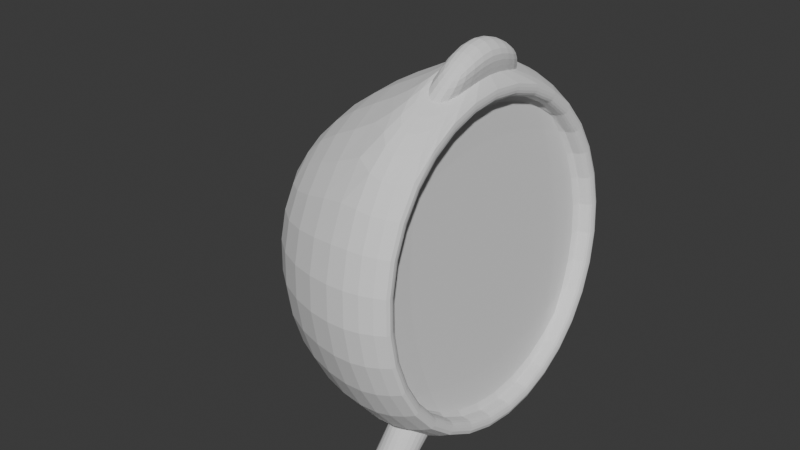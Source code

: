 # Source: Room_Clock_Type_001.blend  (saved by Blender 5.0.118; exported with 4.5.12 LTS)
import bpy
from mathutils import Matrix  # noqa: F401  (used for matrix-valued properties, if any)

bpy.ops.wm.read_factory_settings(use_empty=True)
scene = bpy.context.scene
scene.name = 'Scene'

# ---- collections
col_sm_room_clock_type_001 = bpy.data.collections.new('SM_Room_Clock_Type_001'); scene.collection.children.link(col_sm_room_clock_type_001)

# ---- world
world_world = bpy.data.worlds.new('World'); scene.world = world_world
world_world.use_nodes = True; world_world.node_tree.nodes.clear()
_N = world_world.node_tree.nodes; _L = world_world.node_tree.links
n0 = _N.new('ShaderNodeOutputWorld'); n0.name = 'World Output'; n0.location = (200, 100)
n1 = _N.new('ShaderNodeBackground'); n1.name = 'Background'; n1.location = (-200, 100)
n1.inputs[0].default_value = (0.05088, 0.05088, 0.05088, 1.0)
_L.new(n1.outputs[0], n0.inputs[0])
n0.is_active_output = True
world_world.color = (0.05088, 0.05088, 0.05088)
world_world.sun_shadow_jitter_overblur = 0.0

# ---- meshes
me_roundcube_004 = bpy.data.meshes.new('Roundcube.004')
me_roundcube_004.from_pydata([(0.3599, 0.8536, -0.5922), (0.03545, 1.031, -0.7701), (0.3599, 1.199, 0.2606), (0.03545, 1.458, 0.2606), (-0.8061, 0.8423, -0.581), (-0.9953, 0.0007664, -0.7701), (-0.9953, 1.031, 0.2606), (-1.422, 0.0007664, 0.2606), (-0.8061, -0.8408, -0.581), (0.03545, -1.03, -0.7701), (-0.9953, -1.03, 0.2606), (0.03545, -1.457, 0.2606), (0.3599, -0.8521, -0.5922), (0.3599, 0.0007664, -0.9379), (0.3599, -1.198, 0.2606), (0.03545, 0.0007664, -1.197), (0.3599, 0.8536, 1.113), (0.1095, 0.4361, 1.505), (-0.8061, 0.8423, 1.102), (0.3242, 0.0007664, 1.574), (0.08687, 0.0007664, 1.697), (-0.9953, 0.0007664, 1.291), (0.3599, -0.8521, 1.113), (0.1094, -0.4716, 1.49), (-0.8061, -0.8408, 1.102), (0.3599, 0.9248, -0.6634), (0.3599, 1.299, 0.2606), (0.2858, 0.4091, 1.426), (0.3599, -0.9233, -0.6634), (0.3599, -1.298, 0.2606), (0.2859, -0.4423, 1.412), (0.3599, 0.0007664, -1.038), (0.3599, 0.0007664, 1.459), (0.2352, 0.0007664, -0.9379), (0.2352, 0.0007664, 0.2606), (0.2352, -1.198, 0.2606), (0.2352, 1.199, 0.2606), (0.2352, 0.0007664, 1.459), (0.2352, 0.8536, -0.5922), (0.2352, 0.8536, 1.113), (0.2352, -0.8521, -0.5922), (0.2352, -0.8521, 1.113), (0.3599, 0.9248, 1.185), (0.03545, 1.031, 1.291), (0.3599, -0.9233, 1.185), (0.03545, -1.03, 1.291), (0.3599, 0.0007664, 1.559), (0.03545, 0.0007664, 1.718), (0.1937, 0.3454, 1.663), (0.3701, 0.3238, 1.584), (0.1946, -0.001686, 1.845), (0.3692, -0.001686, 1.748), (0.3702, -0.3549, 1.57), (0.1937, -0.3782, 1.647)], [], [(25, 1, 3, 26), (1, 4, 6, 3), (26, 3, 43, 42), (3, 6, 18, 43), (4, 5, 7, 6), (5, 8, 10, 7), (6, 7, 21, 18), (7, 10, 24, 21), (8, 9, 11, 10), (9, 28, 29, 11), (10, 11, 45, 24), (11, 29, 44, 45), (13, 0, 38, 33), (16, 32, 37, 39), (0, 2, 36, 38), (14, 12, 40, 35), (28, 9, 15, 31), (9, 8, 5, 15), (31, 15, 1, 25), (15, 5, 4, 1), (20, 23, 53, 50), (43, 18, 21, 47), (27, 17, 48, 49), (47, 21, 24, 45), (2, 0, 25, 26), (16, 2, 26, 42), (12, 14, 29, 28), (14, 22, 44, 29), (13, 12, 28, 31), (0, 13, 31, 25), (22, 32, 46, 44), (32, 16, 42, 46), (40, 33, 34, 35), (33, 38, 36, 34), (35, 34, 37, 41), (34, 36, 39, 37), (22, 14, 35, 41), (2, 16, 39, 36), (32, 22, 41, 37), (12, 13, 33, 40), (17, 27, 42, 43), (30, 23, 45, 44), (19, 30, 44, 46), (27, 19, 46, 42), (20, 17, 43, 47), (23, 20, 47, 45), (49, 48, 50, 51), (51, 50, 53, 52), (19, 27, 49, 51), (23, 30, 52, 53), (17, 20, 50, 48), (30, 19, 51, 52)])
_k = {(25, 26): 0.5, (26, 42): 0.5, (28, 29): 0.5, (29, 44): 0.5, (28, 31): 0.5, (25, 31): 0.5, (44, 46): 0.5, (42, 46): 0.5, (36, 38): 0.44, (36, 39): 0.44, (35, 40): 0.44, (35, 41): 0.44, (33, 40): 0.44, (33, 38): 0.44, (37, 41): 0.44, (37, 39): 0.44, (17, 27): 1.0, (23, 30): 1.0, (19, 30): 1.0, (19, 27): 1.0, (17, 20): 1.0, (20, 23): 1.0}
me_roundcube_004.attributes.new('crease_edge', 'FLOAT', 'EDGE').data.foreach_set('value', [_k.get((min(e.vertices), max(e.vertices)), 0.0) for e in me_roundcube_004.edges])
_uv = me_roundcube_004.uv_layers.new(name='UVMap')
_uv.uv.foreach_set('vector', [0.0, 0.0, 0.0, 0.0, 0.0, 0.0, 0.0, 0.0, 0.0, 0.0, 0.0, 0.0, 0.0, 0.0, 0.0, 0.0, 0.0, 0.0, 0.0, 0.0, 0.0, 0.0, 0.0, 0.0, 0.0, 0.0, 0.0, 0.0, 0.0, 0.0, 0.0, 0.0, 0.0, 0.0, 0.0, 0.0, 0.0, 0.0, 0.0, 0.0, 0.0, 0.0, 0.0, 0.0, 0.0, 0.0, 0.0, 0.0, 0.0, 0.0, 0.0, 0.0, 0.0, 0.0, 0.0, 0.0, 0.0, 0.0, 0.0, 0.0, 0.0, 0.0, 0.0, 0.0, 0.0, 0.0, 0.0, 0.0, 0.0, 0.0, 0.0, 0.0, 0.0, 0.0, 0.0, 0.0, 0.0, 0.0, 0.0, 0.0, 0.0, 0.0, 0.0, 0.0, 0.0, 0.0, 0.0, 0.0, 0.0, 0.0, 0.0, 0.0, 0.0, 0.0, 0.0, 0.0, 0.0, 0.0, 0.0, 0.0, 0.0, 0.0, 0.0, 0.0, 0.0, 0.0, 0.0, 0.0, 0.0, 0.0, 0.0, 0.0, 0.0, 0.0, 0.0, 0.0, 0.0, 0.0, 0.0, 0.0, 0.0, 0.0, 0.0, 0.0, 0.0, 0.0, 0.0, 0.0, 0.0, 0.0, 0.0, 0.0, 0.0, 0.0, 0.0, 0.0, 0.0, 0.0, 0.0, 0.0, 0.0, 0.0, 0.0, 0.0, 0.0, 0.0, 1.0, 0.0, 1.0, 1.0, 0.0, 1.0, 0.0, 0.0, 0.0, 0.0, 0.0, 0.0, 0.0, 0.0, 0.0, 0.0, 0.0, 0.0, 0.0, 0.0, 0.0, 0.0, 0.0, 0.0, 0.0, 0.0, 0.0, 0.0, 0.0, 0.0, 0.0, 0.0, 0.0, 0.0, 0.0, 0.0, 0.0, 0.0, 0.0, 0.0, 0.0, 0.0, 0.0, 0.0, 0.0, 0.0, 0.0, 0.0, 0.0, 0.0, 0.0, 0.0, 0.0, 0.0, 0.0, 0.0, 0.0, 0.0, 0.0, 0.0, 0.0, 0.0, 0.0, 0.0, 0.0, 0.0, 0.0, 0.0, 0.0, 0.0, 0.0, 0.0, 0.0, 0.0, 0.0, 0.0, 0.0, 0.0, 0.0, 0.0, 0.0, 0.0, 0.0, 0.0, 0.0, 0.0, 0.0, 0.0, 0.0, 0.0, 0.0, 0.0, 0.0, 0.0, 0.0, 0.0, 0.0, 0.0, 0.0, 0.0, 0.0, 0.0, 0.0, 0.0, 0.0, 0.0, 0.0, 0.0, 0.0, 0.0, 0.0, 0.0, 0.0, 0.0, 0.0, 0.0, 0.0, 0.0, 0.0, 0.0, 0.0, 0.0, 0.0, 0.0, 0.0, 0.0, 0.0, 0.0, 0.0, 0.0, 0.0, 0.0, 0.0, 0.0, 0.0, 0.0, 0.0, 0.0, 0.0, 0.0, 0.0, 0.0, 0.0, 0.0, 0.0, 0.0, 0.0, 0.0, 0.0, 0.0, 0.0, 0.0, 0.0, 0.0, 0.0, 0.0, 0.0, 0.0, 0.0, 0.0, 0.0, 0.0, 0.0, 0.0, 0.0, 0.0, 0.0, 0.0, 0.0, 0.0, 0.0, 0.0, 0.0, 0.0, 0.0, 0.0, 0.0, 0.0, 0.0, 0.0, 0.0, 0.0, 0.0, 0.0, 0.0, 0.0, 0.0, 0.0, 0.0, 0.0, 0.0, 0.0, 0.0, 0.0, 0.0, 0.0, 0.0, 0.0, 0.0, 0.0, 0.0, 0.0, 0.0, 0.0, 0.0, 0.0, 0.0, 0.0, 0.0, 0.0, 0.0, 0.0, 0.0, 0.0, 0.0, 0.0, 0.0, 0.0, 0.0, 0.0, 0.0, 0.0, 0.0, 0.0, 0.0, 0.0, 0.0, 0.0, 0.0, 0.0, 0.0, 0.0, 0.0, 0.0, 0.0, 0.0, 0.0, 0.0, 0.0, 0.0, 0.0, 0.0, 0.0, 0.0, 0.0, 0.0, 0.0, 0.0, 0.0, 0.0, 0.0, 0.0, 0.0, 0.0, 0.0, 0.0, 0.0, 0.0, 0.0, 0.0, 0.0, 0.0, 0.0, 0.0, 0.0, 0.0, 0.0, 0.0, 0.0, 0.0])
me_roundcube_004.update()
me_roundcube_005 = bpy.data.meshes.new('Roundcube.005')
me_roundcube_005.from_pydata([(0.09986, 0.9837, -0.6636), (0.1235, 0.8211, -0.3695), (0.2389, 0.9018, -0.6636), (0.2651, 0.7329, -0.3787), (0.2354, 0.7378, -0.6636), (0.2669, 0.5985, -0.4762), (0.09283, 0.6559, -0.6636), (0.1334, 0.5482, -0.5384), (-0.04619, 0.7378, -0.6636), (-0.01522, 0.6219, -0.5153), (-0.04268, 0.9018, -0.6636), (-0.01705, 0.7563, -0.4178)], [], [(0, 1, 3, 2), (2, 3, 5, 4), (4, 5, 7, 6), (6, 7, 9, 8), (3, 1, 11, 9, 7, 5), (8, 9, 11, 10), (10, 11, 1, 0), (0, 2, 4, 6, 8, 10)])
_k = {(0, 2): 1.0, (1, 3): 1.0, (2, 4): 1.0, (3, 5): 1.0, (4, 6): 1.0, (5, 7): 1.0, (6, 8): 1.0, (7, 9): 1.0, (8, 10): 1.0, (9, 11): 1.0, (0, 10): 1.0, (1, 11): 1.0}
me_roundcube_005.attributes.new('crease_edge', 'FLOAT', 'EDGE').data.foreach_set('value', [_k.get((min(e.vertices), max(e.vertices)), 0.0) for e in me_roundcube_005.edges])
_uv = me_roundcube_005.uv_layers.new(name='UVMap')
_uv.uv.foreach_set('vector', [1.0, 0.5, 1.0, 1.0, 0.8333, 1.0, 0.8333, 0.5, 0.8333, 0.5, 0.8333, 1.0, 0.6667, 1.0, 0.6667, 0.5, 0.6667, 0.5, 0.6667, 1.0, 0.5, 1.0, 0.5, 0.5, 0.5, 0.5, 0.5, 1.0, 0.3333, 1.0, 0.3333, 0.5, 0.4578, 0.37, 0.25, 0.49, 0.04215, 0.37, 0.04215, 0.13, 0.25, 0.01, 0.4578, 0.13, 0.3333, 0.5, 0.3333, 1.0, 0.1667, 1.0, 0.1667, 0.5, 0.1667, 0.5, 0.1667, 1.0, -8.941e-08, 1.0, -8.941e-08, 0.5, 0.75, 0.49, 0.9578, 0.37, 0.9578, 0.13, 0.75, 0.01, 0.5422, 0.13, 0.5422, 0.37])
me_roundcube_005.update()
me_roundcube_006 = bpy.data.meshes.new('Roundcube.006')
me_roundcube_006.from_pydata([(-0.1375, -0.04717, -0.6868), (0.04296, -0.02613, -0.3959), (-0.05596, 0.08692, -0.6868), (0.1221, 0.1182, -0.4336), (0.118, 0.08999, -0.6868), (0.2646, 0.1251, -0.531), (0.2105, -0.04103, -0.6868), (0.3231, 0.001366, -0.5932), (0.129, -0.1751, -0.6868), (0.2668, -0.1501, -0.5256), (-0.045, -0.1782, -0.6868), (0.1244, -0.157, -0.4281)], [], [(0, 1, 3, 2), (2, 3, 5, 4), (4, 5, 7, 6), (6, 7, 9, 8), (3, 1, 11, 9, 7, 5), (8, 9, 11, 10), (10, 11, 1, 0), (0, 2, 4, 6, 8, 10)])
_k = {(0, 2): 1.0, (1, 3): 1.0, (2, 4): 1.0, (3, 5): 1.0, (4, 6): 1.0, (5, 7): 1.0, (6, 8): 1.0, (7, 9): 1.0, (8, 10): 1.0, (9, 11): 1.0, (0, 10): 1.0, (1, 11): 1.0}
me_roundcube_006.attributes.new('crease_edge', 'FLOAT', 'EDGE').data.foreach_set('value', [_k.get((min(e.vertices), max(e.vertices)), 0.0) for e in me_roundcube_006.edges])
_uv = me_roundcube_006.uv_layers.new(name='UVMap')
_uv.uv.foreach_set('vector', [1.0, 0.5, 1.0, 1.0, 0.8333, 1.0, 0.8333, 0.5, 0.8333, 0.5, 0.8333, 1.0, 0.6667, 1.0, 0.6667, 0.5, 0.6667, 0.5, 0.6667, 1.0, 0.5, 1.0, 0.5, 0.5, 0.5, 0.5, 0.5, 1.0, 0.3333, 1.0, 0.3333, 0.5, 0.4578, 0.37, 0.25, 0.49, 0.04215, 0.37, 0.04215, 0.13, 0.25, 0.01, 0.4578, 0.13, 0.3333, 0.5, 0.3333, 1.0, 0.1667, 1.0, 0.1667, 0.5, 0.1667, 0.5, 0.1667, 1.0, -8.941e-08, 1.0, -8.941e-08, 0.5, 0.75, 0.49, 0.9578, 0.37, 0.9578, 0.13, 0.75, 0.01, 0.5422, 0.13, 0.5422, 0.37])
me_roundcube_006.update()

# ---- objects
ob_roundcube_004 = bpy.data.objects.new('Roundcube.004', me_roundcube_004)
ob_roundcube_001 = bpy.data.objects.new('Roundcube.001', me_roundcube_005)
ob_roundcube_002 = bpy.data.objects.new('Roundcube.002', me_roundcube_006)

# ---- transforms, parenting, visibility, modifiers, constraints
ob_roundcube_004.location = (0.64, 0.001694, 2.758)
ob_roundcube_004.rotation_euler = (0.0, -0.09307, 0.0)
ob_roundcube_004.scale = (2.853, 2.853, 2.853)
_m = ob_roundcube_004.modifiers.new('Subdivision', 'SUBSURF')
_m.levels = 2
ob_roundcube_001.location = (0.64, 0.001694, 1.959)
ob_roundcube_001.scale = (2.853, 3.028, 2.853)
_m = ob_roundcube_001.modifiers.new('Mirror', 'MIRROR')
_m.use_axis = (False, True, False)
_m = ob_roundcube_001.modifiers.new('Subdivision', 'SUBSURF')
_m.levels = 2
ob_roundcube_002.location = (-1.764, 0.001694, 2.014)
ob_roundcube_002.scale = (2.853, 3.028, 2.853)
_m = ob_roundcube_002.modifiers.new('Subdivision', 'SUBSURF')
_m.levels = 2

# ---- collection membership
col_sm_room_clock_type_001.objects.link(ob_roundcube_004)
col_sm_room_clock_type_001.objects.link(ob_roundcube_001)
col_sm_room_clock_type_001.objects.link(ob_roundcube_002)

# ---- scene / render settings (as saved in the file)
scene.frame_start = 1; scene.frame_end = 250; scene.frame_set(213)
scene.render.engine = 'BLENDER_EEVEE_NEXT'
scene.render.bake_bias = 0.0
scene.render.bake_samples = 0
scene.cycles.sampling_pattern = 'TABULATED_SOBOL'
scene.eevee.use_volume_custom_range = False
scene.unit_settings.scale_length = 0.01
bpy.context.view_layer.update()

# ---- added for rendering (the .blend has no active camera and no usable light): camera, sun
cam_auto = bpy.data.cameras.new('AutoCamera')
cam_auto.lens = 50.0
cam_auto.sensor_width = 36.0
cam_auto.clip_end = 1000.0
ob_auto_camera = bpy.data.objects.new('AutoCamera', cam_auto)
scene.collection.objects.link(ob_auto_camera)
ob_auto_camera.location = (11.716, -15.1837, 13.6649)
ob_auto_camera.rotation_euler = (1.09748, -7.21219e-08, 0.694738)
scene.camera = ob_auto_camera
light_auto_sun = bpy.data.lights.new('AutoSun', 'SUN')
light_auto_sun.energy = 3.0
light_auto_sun.angle = 0.0523599
ob_auto_sun = bpy.data.objects.new('AutoSun', light_auto_sun)
scene.collection.objects.link(ob_auto_sun)
ob_auto_sun.rotation_euler = (0.872665, 0.174533, 0.523599)
bpy.context.view_layer.update()
